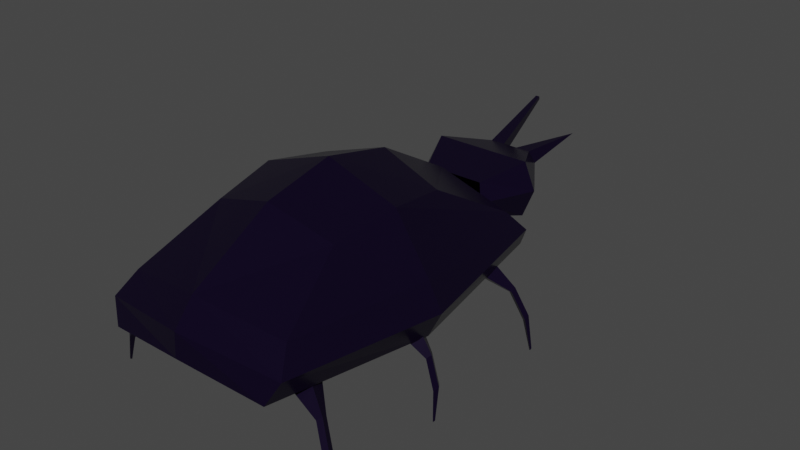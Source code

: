 # Source: Beetle_placeholder.blend  (saved by Blender 3.0.42; exported with 4.5.12 LTS)
import bpy
from mathutils import Matrix  # noqa: F401  (used for matrix-valued properties, if any)

bpy.ops.wm.read_factory_settings(use_empty=True)
scene = bpy.context.scene
scene.name = 'Scene'

# ---- collections
col_collection = bpy.data.collections.new('Collection'); scene.collection.children.link(col_collection)

# ---- materials (node trees are filled in below, after node groups)
mat_beetle = bpy.data.materials.new('beetle')
mat_beetle.use_transparent_shadow = False

# ---- material node trees
mat_beetle.use_nodes = True; mat_beetle.node_tree.nodes.clear()
_N = mat_beetle.node_tree.nodes; _L = mat_beetle.node_tree.links
n0 = _N.new('ShaderNodeBsdfPrincipled'); n0.name = 'Principled BSDF'; n0.location = (10, 300)
n0.distribution = 'GGX'
n0.subsurface_method = 'RANDOM_WALK_SKIN'
n0.inputs[0].default_value = (0.006855, 0.002939, 0.01884, 1.0)
n0.inputs[1].default_value = 0.2913
n0.inputs[2].default_value = 0.2205
n0.inputs[3].default_value = 1.45
n0.inputs[13].default_value = 0.1929
n0.inputs[27].default_value = (0.0, 0.0, 0.0, 1.0)
n0.inputs[28].default_value = 1.0
n1 = _N.new('ShaderNodeOutputMaterial'); n1.name = 'Material Output'; n1.location = (300, 300)
_L.new(n0.outputs[0], n1.inputs[0])
n1.is_active_output = True

# ---- world
world_world = bpy.data.worlds.new('World'); scene.world = world_world
world_world.use_nodes = True; world_world.node_tree.nodes.clear()
_N = world_world.node_tree.nodes; _L = world_world.node_tree.links
n0 = _N.new('ShaderNodeOutputWorld'); n0.name = 'World Output'; n0.location = (300, 300)
n1 = _N.new('ShaderNodeBackground'); n1.name = 'Background'; n1.location = (10, 300)
n1.inputs[0].default_value = (0.05088, 0.05088, 0.05088, 1.0)
_L.new(n1.outputs[0], n0.inputs[0])
n0.is_active_output = True
world_world.color = (0.05088, 0.05088, 0.05088)
world_world.use_sun_shadow = False
world_world.sun_shadow_jitter_overblur = 0.0

# ---- meshes
me_cube_001 = bpy.data.meshes.new('Cube.001')
me_cube_001.from_pydata([(-1.702, 5.102e-05, 1.963), (-1.036, -0.9999, 2.638), (-1.702, 5.102e-05, 1.126), (-1.036, 1.0, 2.638), (1.631, 5.102e-05, 1.963), (0.9644, -0.9999, 2.638), (1.631, 5.102e-05, 1.126), (0.9644, 1.0, 2.638), (-1.364, -2.574, 1.305), (-1.364, -2.165, 1.971), (-1.364, 2.166, 1.971), (-1.364, 2.574, 1.305), (1.292, 2.166, 1.971), (1.292, 2.574, 1.305), (1.292, -2.165, 1.971), (1.292, -2.574, 1.305), (-1.535, -2.445, 1.638), (-1.535, 2.445, 1.638), (1.464, 2.445, 1.638), (1.464, -2.445, 1.638), (1.095, 5.102e-05, 2.799), (-0.03564, 1.106, 2.942), (-1.167, 5.102e-05, 2.799), (-0.03564, -1.106, 2.942), (-0.03564, -2.728, 1.467), (-0.03564, -2.395, 2.204), (-0.03564, 2.728, 1.467), (-0.03564, 2.395, 2.204), (-0.03564, 2.704, 1.836), (-0.03564, -2.704, 1.836), (-1.917, 5.102e-05, 1.544), (1.846, 5.102e-05, 1.544), (-0.03564, 5.126e-05, 3.181), (-0.5183, 2.671, 1.445), (-0.5183, 2.671, 1.997), (-0.5383, 4.149, 1.434), (-0.3852, 4.165, 1.965), (0.4609, 2.671, 1.445), (0.4609, 2.671, 1.997), (0.4809, 4.149, 1.434), (0.3277, 4.165, 1.965), (-0.621, 2.568, 1.721), (-0.4599, 4.24, 1.764), (0.4024, 4.24, 1.764), (0.5635, 2.568, 1.721), (-0.8237, 3.4, 1.273), (-0.8237, 3.4, 2.17), (0.7662, 3.4, 1.273), (0.7662, 3.4, 2.17), (0.933, 3.432, 1.721), (-0.9904, 3.432, 1.721), (0.1411, 4.149, 1.434), (-0.1986, 4.149, 1.434), (-0.1475, 4.165, 1.965), (0.09006, 4.165, 1.965), (-0.1919, 2.671, 1.445), (0.1345, 2.671, 1.445), (0.1345, 2.671, 1.997), (-0.1919, 2.671, 1.997), (-0.1725, 4.24, 1.764), (0.115, 4.24, 1.764), (-0.2937, 3.4, 2.17), (0.2363, 3.4, 2.17), (0.2363, 3.4, 1.273), (-0.2937, 3.4, 1.273), (0.4747, 5.22, 1.978), (-0.5318, 5.633, 2.27), (-0.5524, 5.654, 2.214), (-0.466, 5.633, 2.27), (-0.4729, 5.654, 2.214), (1.181, 1.496, 1.221), (1.181, 1.496, 1.221), (2.007, 1.874, 0.1149), (2.009, 1.904, 0.1314), (0.8009, 2.14, 1.286), (1.125, 1.792, 1.521), (1.185, 2.016, 1.188), (1.363, 1.856, 1.289), (0.7716, 1.563, 0.9735), (1.157, 1.294, 1.21), (1.157, 1.79, 1.05), (1.347, 1.642, 1.172), (1.98, 1.895, 0.09761), (1.984, 1.927, 0.1172), (1.891, 1.875, 0.5689), (1.897, 1.953, 0.6114), (1.592, 1.9, 0.9081), (1.602, 1.983, 0.9584), (1.832, 2.011, 0.5748), (1.667, 1.924, 0.995), (1.661, 1.846, 0.9525), (1.822, 1.929, 0.5244), (1.912, -0.2351, 0.03058), (1.926, -0.2073, 0.04544), (1.092, 0.3314, 1.41), (1.342, -0.1021, 1.586), (1.396, 0.1048, 1.242), (1.537, -0.1026, 1.309), (0.8361, -0.2031, 1.126), (1.166, -0.5794, 1.289), (1.277, -0.09912, 1.118), (1.437, -0.2993, 1.204), (1.889, -0.2068, 0.01843), (1.906, -0.1779, 0.0359), (1.894, -0.2143, 0.4982), (1.93, -0.1427, 0.5365), (1.689, -0.1145, 0.8893), (1.732, -0.04018, 0.9343), (1.879, -0.06711, 0.5119), (1.783, -0.1157, 0.9588), (1.747, -0.1874, 0.9206), (1.836, -0.1414, 0.467), (1.867, -2.213, 0.09772), (1.887, -2.19, 0.1142), (1.052, -1.285, 1.269), (1.108, -1.758, 1.504), (1.288, -1.613, 1.171), (1.338, -1.847, 1.271), (0.6876, -1.734, 0.9563), (0.8389, -2.179, 1.193), (1.132, -1.778, 1.033), (1.198, -2.01, 1.155), (1.858, -2.18, 0.08045), (1.88, -2.157, 0.1), (1.775, -2.144, 0.5517), (1.826, -2.084, 0.5942), (1.549, -1.947, 0.8909), (1.605, -1.886, 0.9413), (1.808, -1.999, 0.5576), (1.624, -1.972, 0.9778), (1.573, -2.031, 0.9353), (1.751, -2.059, 0.5073), (-2.128, -1.912, 0.1814), (-2.127, -1.942, 0.1979), (-0.9007, -2.052, 1.352), (-1.259, -1.74, 1.588), (-1.295, -1.968, 1.255), (-1.489, -1.828, 1.355), (-0.9315, -1.475, 1.04), (-1.343, -1.247, 1.277), (-1.291, -1.741, 1.116), (-1.496, -1.613, 1.238), (-2.099, -1.93, 0.1641), (-2.099, -1.962, 0.1837), (-2.012, -1.901, 0.6354), (-2.01, -1.979, 0.6779), (-1.713, -1.895, 0.9746), (-1.714, -1.978, 1.025), (-1.939, -2.031, 0.6413), (-1.785, -1.927, 1.062), (-1.787, -1.849, 1.019), (-1.938, -1.948, 0.5909), (-1.958, 0.1357, 0.04057), (-1.969, 0.1065, 0.05544), (-1.084, -0.3427, 1.42), (-1.378, 0.06251, 1.596), (-1.41, -0.1489, 1.251), (-1.572, 0.04278, 1.319), (-0.8851, 0.2155, 1.136), (-1.253, 0.5554, 1.299), (-1.313, 0.06625, 1.128), (-1.493, 0.2487, 1.214), (-1.933, 0.1098, 0.02842), (-1.946, 0.07939, 0.0459), (-1.938, 0.1168, 0.5082), (-1.967, 0.04176, 0.5465), (-1.724, 0.03879, 0.8993), (-1.759, -0.03957, 0.9443), (-1.908, -0.02805, 0.5219), (-1.818, 0.03024, 0.9688), (-1.79, 0.1053, 0.9305), (-1.873, 0.05031, 0.477), (-1.963, 2.073, 0.03834), (-1.981, 2.047, 0.05077), (-1.167, 1.2, 1.263), (-1.328, 1.64, 1.512), (-1.438, 1.493, 1.15), (-1.538, 1.709, 1.254), (-0.8425, 1.72, 1.027), (-1.093, 2.119, 1.263), (-1.295, 1.69, 1.043), (-1.413, 1.9, 1.166), (-1.947, 2.044, 0.0209), (-1.967, 2.016, 0.036), (-1.92, 1.986, 0.4966), (-1.966, 1.917, 0.5286), (-1.711, 1.803, 0.8535), (-1.763, 1.731, 0.8924), (-1.93, 1.838, 0.4906), (-1.799, 1.809, 0.9304), (-1.754, 1.879, 0.8984), (-1.877, 1.91, 0.4517)], [(71, 70)], [(27, 21, 7, 12), (4, 20, 5, 14), (25, 23, 1, 9), (3, 21, 27, 10), (15, 19, 29, 24), (32, 22, 1, 23), (21, 3, 22, 32), (29, 25, 9, 16), (18, 12, 4, 31), (31, 4, 14, 19), (16, 9, 0, 30), (28, 27, 12, 18), (8, 16, 30, 2), (30, 0, 10, 17), (2, 30, 17, 11), (26, 28, 18, 13), (6, 31, 19, 15), (24, 29, 16, 8), (11, 17, 28, 26), (9, 1, 22, 0), (17, 10, 27, 28), (5, 23, 25, 14), (19, 14, 25, 29), (20, 32, 23, 5), (7, 21, 32, 20), (13, 18, 31, 6), (0, 22, 3, 10), (12, 7, 20, 4), (50, 46, 36, 42), (59, 42, 67, 69), (49, 48, 38, 44), (63, 47, 37, 56), (61, 46, 34, 58), (47, 49, 44, 37), (51, 60, 43, 39), (45, 50, 42, 35), (33, 41, 50, 45), (39, 43, 49, 47), (53, 36, 46, 61), (51, 39, 47, 63), (43, 40, 48, 49), (41, 34, 46, 50), (35, 52, 64, 45), (52, 51, 63, 64), (40, 54, 62, 48), (54, 53, 61, 62), (35, 42, 59, 52), (52, 59, 60, 51), (48, 62, 57, 38), (62, 61, 58, 57), (45, 64, 55, 33), (64, 63, 56, 55), (60, 54, 65), (59, 53, 54, 60), (67, 66, 68, 69), (43, 60, 65), (42, 36, 66, 67), (53, 59, 69, 68), (36, 53, 68, 66), (54, 40, 65), (40, 43, 65), (91, 88, 83, 82), (89, 90, 84, 85), (80, 76, 87, 86), (81, 80, 86, 90), (86, 87, 88, 91), (79, 78, 80, 81), (87, 89, 85, 88), (76, 77, 89, 87), (90, 86, 91, 84), (77, 81, 90, 89), (76, 74, 75, 77), (80, 78, 74, 76), (81, 77, 75, 79), (72, 82, 83, 73), (88, 85, 73, 83), (84, 91, 82, 72), (85, 84, 72, 73), (111, 108, 103, 102), (109, 110, 104, 105), (100, 96, 107, 106), (101, 100, 106, 110), (106, 107, 108, 111), (99, 98, 100, 101), (107, 109, 105, 108), (96, 97, 109, 107), (110, 106, 111, 104), (97, 101, 110, 109), (96, 94, 95, 97), (100, 98, 94, 96), (101, 97, 95, 99), (92, 102, 103, 93), (108, 105, 93, 103), (104, 111, 102, 92), (105, 104, 92, 93), (131, 128, 123, 122), (129, 130, 124, 125), (120, 116, 127, 126), (121, 120, 126, 130), (126, 127, 128, 131), (119, 118, 120, 121), (127, 129, 125, 128), (116, 117, 129, 127), (130, 126, 131, 124), (117, 121, 130, 129), (116, 114, 115, 117), (120, 118, 114, 116), (121, 117, 115, 119), (112, 122, 123, 113), (128, 125, 113, 123), (124, 131, 122, 112), (125, 124, 112, 113), (151, 148, 143, 142), (149, 150, 144, 145), (140, 136, 147, 146), (141, 140, 146, 150), (146, 147, 148, 151), (139, 138, 140, 141), (147, 149, 145, 148), (136, 137, 149, 147), (150, 146, 151, 144), (137, 141, 150, 149), (136, 134, 135, 137), (140, 138, 134, 136), (141, 137, 135, 139), (132, 142, 143, 133), (148, 145, 133, 143), (144, 151, 142, 132), (145, 144, 132, 133), (171, 168, 163, 162), (169, 170, 164, 165), (160, 156, 167, 166), (161, 160, 166, 170), (166, 167, 168, 171), (159, 158, 160, 161), (167, 169, 165, 168), (156, 157, 169, 167), (170, 166, 171, 164), (157, 161, 170, 169), (156, 154, 155, 157), (160, 158, 154, 156), (161, 157, 155, 159), (152, 162, 163, 153), (168, 165, 153, 163), (164, 171, 162, 152), (165, 164, 152, 153), (191, 188, 183, 182), (189, 190, 184, 185), (180, 176, 187, 186), (181, 180, 186, 190), (186, 187, 188, 191), (179, 178, 180, 181), (187, 189, 185, 188), (176, 177, 189, 187), (190, 186, 191, 184), (177, 181, 190, 189), (176, 174, 175, 177), (180, 178, 174, 176), (181, 177, 175, 179), (172, 182, 183, 173), (188, 185, 173, 183), (184, 191, 182, 172), (185, 184, 172, 173)])
_uv = me_cube_001.uv_layers.new(name='UVMap')
_uv.uv.foreach_set('vector', [0.5417, 0.375, 0.625, 0.375, 0.625, 0.5, 0.5417, 0.5, 0.5417, 0.625, 0.625, 0.625, 0.625, 0.75, 0.5417, 0.75, 0.5417, 0.875, 0.625, 0.875, 0.625, 1.0, 0.5417, 1.0, 0.625, 0.25, 0.625, 0.375, 0.5417, 0.375, 0.5417, 0.25, 0.4583, 0.75, 0.5, 0.75, 0.5, 0.875, 0.4583, 0.875, 0.75, 0.625, 0.875, 0.625, 0.875, 0.75, 0.75, 0.75, 0.75, 0.5, 0.875, 0.5, 0.875, 0.625, 0.75, 0.625, 0.5, 0.875, 0.5417, 0.875, 0.5417, 1.0, 0.5, 1.0, 0.5, 0.5, 0.5417, 0.5, 0.5417, 0.625, 0.5, 0.625, 0.5, 0.625, 0.5417, 0.625, 0.5417, 0.75, 0.5, 0.75, 0.5, 0.0, 0.5417, 0.0, 0.5417, 0.125, 0.5, 0.125, 0.5, 0.375, 0.5417, 0.375, 0.5417, 0.5, 0.5, 0.5, 0.4583, 0.0, 0.5, 0.0, 0.5, 0.125, 0.4583, 0.125, 0.5, 0.125, 0.5417, 0.125, 0.5417, 0.25, 0.5, 0.25, 0.4583, 0.125, 0.5, 0.125, 0.5, 0.25, 0.4583, 0.25, 0.4583, 0.375, 0.5, 0.375, 0.5, 0.5, 0.4583, 0.5, 0.4583, 0.625, 0.5, 0.625, 0.5, 0.75, 0.4583, 0.75, 0.4583, 0.875, 0.5, 0.875, 0.5, 1.0, 0.4583, 1.0, 0.4583, 0.25, 0.5, 0.25, 0.5, 0.375, 0.4583, 0.375, 0.5417, 0.0, 0.625, 0.0, 0.625, 0.125, 0.5417, 0.125, 0.5, 0.25, 0.5417, 0.25, 0.5417, 0.375, 0.5, 0.375, 0.625, 0.75, 0.625, 0.875, 0.5417, 0.875, 0.5417, 0.75, 0.5, 0.75, 0.5417, 0.75, 0.5417, 0.875, 0.5, 0.875, 0.625, 0.625, 0.75, 0.625, 0.75, 0.75, 0.625, 0.75, 0.625, 0.5, 0.75, 0.5, 0.75, 0.625, 0.625, 0.625, 0.4583, 0.5, 0.5, 0.5, 0.5, 0.625, 0.4583, 0.625, 0.5417, 0.125, 0.625, 0.125, 0.625, 0.25, 0.5417, 0.25, 0.5417, 0.5, 0.625, 0.5, 0.625, 0.625, 0.5417, 0.625, 0.5, 0.125, 0.625, 0.125, 0.625, 0.25, 0.5, 0.25, 0.5, 0.3333, 0.5, 0.25, 0.5, 0.25, 0.5, 0.3333, 0.5, 0.625, 0.625, 0.625, 0.625, 0.75, 0.5, 0.75, 0.2917, 0.625, 0.375, 0.625, 0.375, 0.75, 0.2917, 0.75, 0.7917, 0.625, 0.875, 0.625, 0.875, 0.75, 0.7917, 0.75, 0.375, 0.625, 0.5, 0.625, 0.5, 0.75, 0.375, 0.75, 0.375, 0.4167, 0.5, 0.4167, 0.5, 0.5, 0.375, 0.5, 0.375, 0.125, 0.5, 0.125, 0.5, 0.25, 0.375, 0.25, 0.375, 0.0, 0.5, 0.0, 0.5, 0.125, 0.375, 0.125, 0.375, 0.5, 0.5, 0.5, 0.5, 0.625, 0.375, 0.625, 0.7917, 0.5, 0.875, 0.5, 0.875, 0.625, 0.7917, 0.625, 0.2917, 0.5, 0.375, 0.5, 0.375, 0.625, 0.2917, 0.625, 0.5, 0.5, 0.625, 0.5, 0.625, 0.625, 0.5, 0.625, 0.5, 0.0, 0.625, 0.0, 0.625, 0.125, 0.5, 0.125, 0.125, 0.5, 0.2083, 0.5, 0.2083, 0.625, 0.125, 0.625, 0.2083, 0.5, 0.2917, 0.5, 0.2917, 0.625, 0.2083, 0.625, 0.625, 0.5, 0.7083, 0.5, 0.7083, 0.625, 0.625, 0.625, 0.7083, 0.5, 0.7917, 0.5, 0.7917, 0.625, 0.7083, 0.625, 0.375, 0.25, 0.5, 0.25, 0.5, 0.3333, 0.375, 0.3333, 0.375, 0.3333, 0.5, 0.3333, 0.5, 0.4167, 0.375, 0.4167, 0.625, 0.625, 0.7083, 0.625, 0.7083, 0.75, 0.625, 0.75, 0.7083, 0.625, 0.7917, 0.625, 0.7917, 0.75, 0.7083, 0.75, 0.125, 0.625, 0.2083, 0.625, 0.2083, 0.75, 0.125, 0.75, 0.2083, 0.625, 0.2917, 0.625, 0.2917, 0.75, 0.2083, 0.75, 0.5, 0.4167, 0.625, 0.4167, 0.5, 0.4167, 0.5, 0.3333, 0.625, 0.3333, 0.625, 0.4167, 0.5, 0.4167, 0.5, 0.25, 0.625, 0.25, 0.625, 0.3333, 0.5, 0.3333, 0.5, 0.5, 0.5, 0.4167, 0.5, 0.5, 0.5, 0.25, 0.625, 0.25, 0.625, 0.25, 0.5, 0.25, 0.625, 0.3333, 0.5, 0.3333, 0.5, 0.3333, 0.625, 0.3333, 0.875, 0.5, 0.7917, 0.5, 0.7917, 0.5, 0.875, 0.5, 0.7083, 0.5, 0.625, 0.5, 0.7083, 0.5, 0.625, 0.5, 0.5, 0.5, 0.625, 0.5, 0.4583, 0.2708, 0.4583, 0.1667, 0.4583, 0.1667, 0.4583, 0.2708, 0.4583, 0.2083, 0.4583, 0.2917, 0.4583, 0.2917, 0.4583, 0.2083, 0.4583, 0.2708, 0.4583, 0.1667, 0.4583, 0.1667, 0.4583, 0.2708, 0.4583, 0.2917, 0.4583, 0.2708, 0.4583, 0.2708, 0.4583, 0.2917, 0.4583, 0.2708, 0.4583, 0.1667, 0.4583, 0.1667, 0.4583, 0.2708, 0.4583, 0.2917, 0.4583, 0.2708, 0.4583, 0.2708, 0.4583, 0.2917, 0.0, 0.0, 0.0, 0.0, 0.0, 0.0, 0.0, 0.0, 0.0, 0.0, 0.0, 0.0, 0.0, 0.0, 0.0, 0.0, 0.4583, 0.2917, 0.4583, 0.2708, 0.4583, 0.2708, 0.4583, 0.2917, 0.4583, 0.2083, 0.4583, 0.2917, 0.4583, 0.2917, 0.4583, 0.2083, 0.0, 0.0, 0.0, 0.0, 0.0, 0.0, 0.0, 0.0, 0.4583, 0.2708, 0.4583, 0.2708, 0.0, 0.0, 0.0, 0.0, 0.4583, 0.2917, 0.0, 0.0, 0.0, 0.0, 0.4583, 0.2917, 0.4583, 0.2917, 0.4583, 0.2708, 0.4583, 0.1667, 0.4583, 0.2083, 0.0, 0.0, 0.0, 0.0, 0.0, 0.0, 0.0, 0.0, 0.4583, 0.2917, 0.4583, 0.2708, 0.4583, 0.2708, 0.4583, 0.2917, 0.4583, 0.2083, 0.4583, 0.2917, 0.4583, 0.2917, 0.4583, 0.2083, 0.4583, 0.2708, 0.4583, 0.1667, 0.4583, 0.1667, 0.4583, 0.2708, 0.4583, 0.2083, 0.4583, 0.2917, 0.4583, 0.2917, 0.4583, 0.2083, 0.4583, 0.2708, 0.4583, 0.1667, 0.4583, 0.1667, 0.4583, 0.2708, 0.4583, 0.2917, 0.4583, 0.2708, 0.4583, 0.2708, 0.4583, 0.2917, 0.4583, 0.2708, 0.4583, 0.1667, 0.4583, 0.1667, 0.4583, 0.2708, 0.4583, 0.2917, 0.4583, 0.2708, 0.4583, 0.2708, 0.4583, 0.2917, 0.0, 0.0, 0.0, 0.0, 0.0, 0.0, 0.0, 0.0, 0.0, 0.0, 0.0, 0.0, 0.0, 0.0, 0.0, 0.0, 0.4583, 0.2917, 0.4583, 0.2708, 0.4583, 0.2708, 0.4583, 0.2917, 0.4583, 0.2083, 0.4583, 0.2917, 0.4583, 0.2917, 0.4583, 0.2083, 0.0, 0.0, 0.0, 0.0, 0.0, 0.0, 0.0, 0.0, 0.4583, 0.2708, 0.4583, 0.2708, 0.0, 0.0, 0.0, 0.0, 0.4583, 0.2917, 0.0, 0.0, 0.0, 0.0, 0.4583, 0.2917, 0.4583, 0.2917, 0.4583, 0.2708, 0.4583, 0.1667, 0.4583, 0.2083, 0.0, 0.0, 0.0, 0.0, 0.0, 0.0, 0.0, 0.0, 0.4583, 0.2917, 0.4583, 0.2708, 0.4583, 0.2708, 0.4583, 0.2917, 0.4583, 0.2083, 0.4583, 0.2917, 0.4583, 0.2917, 0.4583, 0.2083, 0.4583, 0.2708, 0.4583, 0.1667, 0.4583, 0.1667, 0.4583, 0.2708, 0.4583, 0.2083, 0.4583, 0.2917, 0.4583, 0.2917, 0.4583, 0.2083, 0.4583, 0.2708, 0.4583, 0.1667, 0.4583, 0.1667, 0.4583, 0.2708, 0.4583, 0.2917, 0.4583, 0.2708, 0.4583, 0.2708, 0.4583, 0.2917, 0.4583, 0.2708, 0.4583, 0.1667, 0.4583, 0.1667, 0.4583, 0.2708, 0.4583, 0.2917, 0.4583, 0.2708, 0.4583, 0.2708, 0.4583, 0.2917, 0.0, 0.0, 0.0, 0.0, 0.0, 0.0, 0.0, 0.0, 0.0, 0.0, 0.0, 0.0, 0.0, 0.0, 0.0, 0.0, 0.4583, 0.2917, 0.4583, 0.2708, 0.4583, 0.2708, 0.4583, 0.2917, 0.4583, 0.2083, 0.4583, 0.2917, 0.4583, 0.2917, 0.4583, 0.2083, 0.0, 0.0, 0.0, 0.0, 0.0, 0.0, 0.0, 0.0, 0.4583, 0.2708, 0.4583, 0.2708, 0.0, 0.0, 0.0, 0.0, 0.4583, 0.2917, 0.0, 0.0, 0.0, 0.0, 0.4583, 0.2917, 0.4583, 0.2917, 0.4583, 0.2708, 0.4583, 0.1667, 0.4583, 0.2083, 0.0, 0.0, 0.0, 0.0, 0.0, 0.0, 0.0, 0.0, 0.4583, 0.2917, 0.4583, 0.2708, 0.4583, 0.2708, 0.4583, 0.2917, 0.4583, 0.2083, 0.4583, 0.2917, 0.4583, 0.2917, 0.4583, 0.2083, 0.4583, 0.2708, 0.4583, 0.1667, 0.4583, 0.1667, 0.4583, 0.2708, 0.4583, 0.2083, 0.4583, 0.2917, 0.4583, 0.2917, 0.4583, 0.2083, 0.4583, 0.2708, 0.4583, 0.1667, 0.4583, 0.1667, 0.4583, 0.2708, 0.4583, 0.2917, 0.4583, 0.2708, 0.4583, 0.2708, 0.4583, 0.2917, 0.4583, 0.2708, 0.4583, 0.1667, 0.4583, 0.1667, 0.4583, 0.2708, 0.4583, 0.2917, 0.4583, 0.2708, 0.4583, 0.2708, 0.4583, 0.2917, 0.0, 0.0, 0.0, 0.0, 0.0, 0.0, 0.0, 0.0, 0.0, 0.0, 0.0, 0.0, 0.0, 0.0, 0.0, 0.0, 0.4583, 0.2917, 0.4583, 0.2708, 0.4583, 0.2708, 0.4583, 0.2917, 0.4583, 0.2083, 0.4583, 0.2917, 0.4583, 0.2917, 0.4583, 0.2083, 0.0, 0.0, 0.0, 0.0, 0.0, 0.0, 0.0, 0.0, 0.4583, 0.2708, 0.4583, 0.2708, 0.0, 0.0, 0.0, 0.0, 0.4583, 0.2917, 0.0, 0.0, 0.0, 0.0, 0.4583, 0.2917, 0.4583, 0.2917, 0.4583, 0.2708, 0.4583, 0.1667, 0.4583, 0.2083, 0.0, 0.0, 0.0, 0.0, 0.0, 0.0, 0.0, 0.0, 0.4583, 0.2917, 0.4583, 0.2708, 0.4583, 0.2708, 0.4583, 0.2917, 0.4583, 0.2083, 0.4583, 0.2917, 0.4583, 0.2917, 0.4583, 0.2083, 0.4583, 0.2708, 0.4583, 0.1667, 0.4583, 0.1667, 0.4583, 0.2708, 0.4583, 0.2083, 0.4583, 0.2917, 0.4583, 0.2917, 0.4583, 0.2083, 0.4583, 0.2708, 0.4583, 0.1667, 0.4583, 0.1667, 0.4583, 0.2708, 0.4583, 0.2917, 0.4583, 0.2708, 0.4583, 0.2708, 0.4583, 0.2917, 0.4583, 0.2708, 0.4583, 0.1667, 0.4583, 0.1667, 0.4583, 0.2708, 0.4583, 0.2917, 0.4583, 0.2708, 0.4583, 0.2708, 0.4583, 0.2917, 0.0, 0.0, 0.0, 0.0, 0.0, 0.0, 0.0, 0.0, 0.0, 0.0, 0.0, 0.0, 0.0, 0.0, 0.0, 0.0, 0.4583, 0.2917, 0.4583, 0.2708, 0.4583, 0.2708, 0.4583, 0.2917, 0.4583, 0.2083, 0.4583, 0.2917, 0.4583, 0.2917, 0.4583, 0.2083, 0.0, 0.0, 0.0, 0.0, 0.0, 0.0, 0.0, 0.0, 0.4583, 0.2708, 0.4583, 0.2708, 0.0, 0.0, 0.0, 0.0, 0.4583, 0.2917, 0.0, 0.0, 0.0, 0.0, 0.4583, 0.2917, 0.4583, 0.2917, 0.4583, 0.2708, 0.4583, 0.1667, 0.4583, 0.2083, 0.0, 0.0, 0.0, 0.0, 0.0, 0.0, 0.0, 0.0, 0.4583, 0.2917, 0.4583, 0.2708, 0.4583, 0.2708, 0.4583, 0.2917, 0.4583, 0.2083, 0.4583, 0.2917, 0.4583, 0.2917, 0.4583, 0.2083, 0.4583, 0.2708, 0.4583, 0.1667, 0.4583, 0.1667, 0.4583, 0.2708, 0.4583, 0.2083, 0.4583, 0.2917, 0.4583, 0.2917, 0.4583, 0.2083, 0.4583, 0.2708, 0.4583, 0.1667, 0.4583, 0.1667, 0.4583, 0.2708, 0.4583, 0.2917, 0.4583, 0.2708, 0.4583, 0.2708, 0.4583, 0.2917, 0.4583, 0.2708, 0.4583, 0.1667, 0.4583, 0.1667, 0.4583, 0.2708, 0.4583, 0.2917, 0.4583, 0.2708, 0.4583, 0.2708, 0.4583, 0.2917, 0.0, 0.0, 0.0, 0.0, 0.0, 0.0, 0.0, 0.0, 0.0, 0.0, 0.0, 0.0, 0.0, 0.0, 0.0, 0.0, 0.4583, 0.2917, 0.4583, 0.2708, 0.4583, 0.2708, 0.4583, 0.2917, 0.4583, 0.2083, 0.4583, 0.2917, 0.4583, 0.2917, 0.4583, 0.2083, 0.0, 0.0, 0.0, 0.0, 0.0, 0.0, 0.0, 0.0, 0.4583, 0.2708, 0.4583, 0.2708, 0.0, 0.0, 0.0, 0.0, 0.4583, 0.2917, 0.0, 0.0, 0.0, 0.0, 0.4583, 0.2917, 0.4583, 0.2917, 0.4583, 0.2708, 0.4583, 0.1667, 0.4583, 0.2083, 0.0, 0.0, 0.0, 0.0, 0.0, 0.0, 0.0, 0.0, 0.4583, 0.2917, 0.4583, 0.2708, 0.4583, 0.2708, 0.4583, 0.2917, 0.4583, 0.2083, 0.4583, 0.2917, 0.4583, 0.2917, 0.4583, 0.2083])
me_cube_001.materials.append(mat_beetle)
me_cube_001.use_remesh_fix_poles = True
me_cube_001.use_remesh_preserve_attributes = False
me_cube_001.update()
arm_armature_001 = bpy.data.armatures.new('Armature.001')  # bones are not reproduced

# ---- objects
ob_cube = bpy.data.objects.new('Cube', me_cube_001)
ob_armature = bpy.data.objects.new('Armature', arm_armature_001)

# ---- transforms, parenting, visibility, modifiers, constraints
ob_cube.parent = ob_armature
ob_cube.matrix_parent_inverse = Matrix(((0.8644, -0.02151, 0.5023, -0.781), (-0.5028, -0.02293, 0.8641, -1.462), (-0.007066, -0.9995, -0.03063, 4.243), (0.0, 0.0, -0.0, 1.0)))
ob_cube.location = (0.0, 0.0, 0.0)
_vg = ob_cube.vertex_groups.new(name='Group.001')
for _i, _w in zip([0, 1, 2, 3, 4, 5, 6, 7, 8, 9, 10, 11, 12, 13, 14, 15, 16, 17, 18, 19, 20, 21, 22, 23, 24, 25, 26, 27, 28, 29, 30, 31, 32, 33, 34, 35, 36, 37, 38, 39, 40, 41, 42, 43, 44, 45, 46, 47, 48, 49, 50, 51, 52, 53, 54, 55, 56, 57, 58, 59, 60, 61, 62, 63, 64, 65, 66, 67, 68, 69, 72, 73, 74, 75, 76, 77, 78, 79, 80, 81, 83, 84, 85, 86, 87, 88, 89, 90, 91, 92, 93, 94, 95, 96, 97, 98, 99, 100, 101, 103, 104, 105, 106, 107, 108, 109, 110, 113, 114, 115, 116, 117, 118, 119, 120, 121, 123, 125, 126, 127, 128, 129, 130, 132, 133, 134, 135, 136, 137, 138, 139, 140, 141, 142, 143, 144, 145, 146, 147, 148, 149, 150, 151, 152, 153, 154, 155, 156, 157, 158, 159, 160, 161, 162, 163, 164, 165, 166, 167, 168, 169, 170, 171, 172, 173, 174, 175, 176, 177, 178, 179, 180, 181, 182, 183, 184, 185, 186, 187, 188, 189, 190, 191], [0.3003, 0.5728, 0.6029, 0.6318, 0.5983, 0.5341, 0.6319, 0.6295, 0.6077, 0.5921, 0.6272, 0.6315, 0.626, 0.6153, 0.6029, 0.1018, 0.6311, 0.6123, 0.6233, 0.5821, 0.4754, 0.6318, 0.6319, 0.6273, 0.6266, 0.6318, 0.2983, 0.6285, 0.5917, 0.6314, 0.3236, 0.6317, 0.6319, 0.3318, 0.6074, 0.8392, 0.8392, 0.6318, 0.5794, 0.7839, 0.7397, 0.3155, 0.8392, 0.8361, 0.6316, 0.8277, 0.6139, 0.6324, 0.6308, 0.6319, 0.8223, 0.8066, 0.839, 0.8381, 0.8251, 0.3716, 0.6179, 0.5435, 0.6306, 0.8391, 0.8391, 0.7897, 0.6351, 0.6997, 0.8323, 0.7787, 0.3851, 0.3339, 0.3894, 0.3475, 0.5754, 0.5887, 0.6302, 0.6254, 0.6319, 0.6319, 0.6319, 0.6316, 0.6319, 0.6319, 0.06, 0.6317, 0.6311, 0.2297, 0.6318, 0.53, 0.6319, 0.6314, 3.657e-05, 0.3147, 0.4636, 0.6004, 0.5849, 0.6319, 0.6317, 0.6239, 0.6318, 0.6319, 0.6318, 0.453, 0.6319, 0.6319, 0.004146, 0.6316, 0.6319, 0.6319, 0.6204, 0.1945, 0.6318, 0.6104, 0.6319, 0.6319, 0.6319, 0.5568, 0.6319, 0.6273, 0.1883, 0.6318, 0.154, 0.6316, 0.6318, 0.6306, 0.2225, 0.2193, 0.2265, 0.48, 0.2715, 0.55, 0.2828, 0.2528, 0.5419, 0.5269, 0.2737, 0.3159, 0.3398, 0.2721, 0.2713, 0.5681, 0.5409, 0.6265, 0.2711, 0.2721, 0.6285, 0.2288, 0.2145, 0.3103, 0.2369, 0.6024, 0.2314, 0.3591, 0.5458, 0.631, 0.2867, 0.4361, 0.4344, 0.2725, 0.2721, 0.6317, 0.6292, 0.6319, 0.2691, 0.2725, 0.6315, 0.4891, 0.2716, 0.5623, 0.4845, 0.6274, 0.4855, 0.6262, 0.6314, 0.6312, 0.5989, 0.3741, 0.1407, 0.6297, 0.2786, 0.6316, 0.6259, 0.602, 0.3731, 0.5999, 0.6318]): _vg.add([_i], _w, 'REPLACE')
_vg = ob_cube.vertex_groups.new(name='Bone')
for _i, _w in zip([33, 34, 35, 36, 37, 38, 39, 40, 41, 42, 43, 44, 45, 46, 47, 48, 49, 50, 51, 52, 53, 54, 55, 56, 57, 58, 59, 60, 61, 62, 63, 64, 65, 66, 67, 68, 69], [0.354, 0.5225, 0.9791, 0.9947, 0.3842, 0.5421, 0.9797, 0.9938, 0.3674, 0.9956, 0.9943, 0.3817, 0.9006, 0.9195, 0.8909, 0.9154, 0.9075, 0.9091, 0.9887, 0.9884, 0.9981, 0.9975, 0.1984, 0.1971, 0.5947, 0.5939, 0.9985, 0.998, 0.9499, 0.9502, 0.9047, 0.9023, 0.9944, 0.9958, 0.9958, 0.9958, 0.9958]): _vg.add([_i], _w, 'REPLACE')
_vg = ob_cube.vertex_groups.new(name='Bone.001')
for _i, _w in zip([3, 4, 6, 7, 10, 11, 12, 13, 17, 18, 21, 26, 27, 28, 31, 33, 34, 35, 36, 37, 38, 39, 40, 41, 42, 43, 44, 45, 46, 47, 48, 49, 50, 51, 52, 53, 54, 55, 56, 57, 58, 59, 60, 61, 62, 63, 64, 65, 66, 67, 68, 69, 74], [0.05773, 0.04675, 0.04921, 0.0771, 0.1265, 0.2682, 0.1856, 0.1224, 0.1929, 0.08443, 0.1022, 0.837, 0.4398, 0.4452, 0.04573, 0.6449, 0.4398, 0.4383, 0.4398, 0.4751, 0.4398, 0.4229, 0.4396, 0.4808, 0.4398, 0.4363, 0.4398, 0.4182, 0.4378, 0.4364, 0.4398, 0.3855, 0.4397, 0.4323, 0.4128, 0.4398, 0.4391, 0.7722, 0.7535, 0.4398, 0.4398, 0.4398, 0.422, 0.4391, 0.4398, 0.4302, 0.4396, 0.4388, 0.2997, 0.4365, 0.4387, 0.4394, 0.02126]): _vg.add([_i], _w, 'REPLACE')
_vg = ob_cube.vertex_groups.new(name='Bone.002')
for _i, _w in zip([0, 1, 2, 3, 4, 5, 6, 7, 8, 9, 10, 11, 12, 13, 14, 15, 16, 17, 18, 19, 20, 21, 22, 23, 24, 25, 27, 28, 29, 30, 31, 32, 34, 38, 41, 44, 57, 58, 75, 76, 77, 79, 81, 87, 89, 90, 94, 95, 96, 97, 99, 101, 107, 109, 110, 114, 115, 117, 119, 121, 130, 134, 135, 136, 137, 139, 141, 147, 149, 154, 155, 156, 157, 159, 161, 167, 169, 170, 174, 175, 176, 177, 181, 187, 189], [0.03038, 0.2507, 0.1077, 0.185, 0.0002045, 0.317, 0.03615, 0.3056, 0.03978, 0.0008262, 0.1095, 0.05361, 0.03613, 0.0, 0.00183, 0.0, 0.005227, 0.06425, 0.07757, 0.003935, 0.389, 0.1972, 0.3633, 0.4284, 0.0, 3.31e-07, 0.1516, 0.001615, 0.0, 0.002456, 0.0004107, 0.3982, 0.04736, 0.0, 0.02938, 0.0, 0.005489, 0.01991, 0.03188, 0.002878, 0.01376, 0.0, 0.0005313, 0.0, 0.0, 0.0, 0.0, 0.0208, 0.0, 1.905e-06, 0.0, 0.0, 0.0, 0.0, 0.0, 0.0, 0.1124, 0.003265, 0.0003768, 0.0002791, 0.0, 0.02803, 0.2415, 0.1173, 0.2105, 0.03178, 0.04324, 0.0114, 0.01254, 0.0, 0.09387, 0.02399, 0.02929, 0.06598, 0.03306, 4.657e-05, 0.0002374, 3.535e-05, 0.05937, 0.1594, 0.03039, 0.05512, 0.006917, 0.0, 0.0]): _vg.add([_i], _w, 'REPLACE')
_vg = ob_cube.vertex_groups.new(name='Bone.003')
for _i, _w in zip([0, 1, 2, 3, 4, 5, 6, 7, 8, 9, 12, 14, 15, 16, 19, 20, 21, 22, 23, 24, 25, 30, 31, 32, 75, 76, 77, 78, 79, 80, 81, 87, 89, 90, 94, 95, 96, 97, 99, 100, 101, 107, 109, 110, 114, 115, 116, 117, 119, 120, 121, 127, 129, 130, 134, 135, 136, 137, 141, 149, 155, 156, 157, 159, 161, 167, 169, 170, 174], [0.08805, 0.5282, 0.2194, 0.06251, 0.06399, 0.6105, 0.06837, 0.0625, 0.1661, 0.08274, 0.02553, 0.06449, 0.09647, 0.06799, 0.08071, 0.1469, 0.06445, 0.2217, 0.7531, 0.02387, 0.01153, 0.1308, 0.06253, 0.5922, 0.02651, 0.006908, 0.0391, 0.001163, 0.05283, 0.001303, 0.04995, 0.006711, 0.01136, 0.01363, 0.03797, 0.05224, 0.05629, 0.0623, 0.05098, 0.0006037, 0.06191, 0.03568, 0.04769, 0.04379, 0.0478, 0.06024, 0.06243, 0.0625, 0.005573, 0.0002573, 0.05894, 0.03996, 0.04174, 0.0307, 0.004261, 0.04232, 0.003577, 0.02604, 0.01101, 1.247e-05, 0.03118, 0.001498, 0.01661, 0.006385, 0.01101, 2.135e-05, 0.0001851, 0.0001253, 0.0004517]): _vg.add([_i], _w, 'REPLACE')
_vg = ob_cube.vertex_groups.new(name='Bone.004')
for _i, _w in zip([0, 1, 2, 4, 5, 6, 8, 9, 14, 15, 16, 19, 20, 22, 23, 24, 25, 29, 30, 31, 32, 94, 95, 96, 97, 99, 101, 107, 109, 110, 154, 155, 156, 157, 161, 167, 169], [0.0625, 0.06502, 0.1557, 0.0625, 0.06617, 0.07245, 0.6099, 0.5242, 0.5317, 0.6283, 0.5656, 0.5751, 0.03078, 0.06188, 0.08494, 0.9482, 0.9599, 0.9997, 0.06641, 0.06251, 0.05573, 0.0008747, 0.05622, 0.01023, 0.05629, 0.0008071, 0.03114, 0.0006051, 0.00609, 0.003629, 0.001054, 0.04514, 0.01542, 0.02744, 0.001619, 0.0008324, 0.0008863]): _vg.add([_i], _w, 'REPLACE')
_vg = ob_cube.vertex_groups.new(name='Bone.013')
for _i, _w in zip([134, 135, 136, 137, 138, 139, 140, 141, 146, 147], [0.7347, 0.7889, 0.07843, 0.00347, 0.4592, 0.3621, 0.06238, 0.06, 0.0501, 0.00157]): _vg.add([_i], _w, 'REPLACE')
_vg = ob_cube.vertex_groups.new(name='Bone.014')
for _i, _w in zip([132, 133, 134, 135, 136, 137, 138, 139, 140, 141, 142, 143, 144, 145, 146, 147, 148, 149, 150, 151], [0.9999, 0.9999, 0.2653, 0.2111, 0.9216, 0.9733, 0.5408, 0.6379, 0.9376, 0.94, 1.0, 0.9999, 0.9978, 0.9975, 0.9499, 0.9742, 0.9968, 0.9831, 0.976, 0.9972]): _vg.add([_i], _w, 'REPLACE')
_vg = ob_cube.vertex_groups.new(name='Bone.015')
for _i, _w in zip([114, 115, 116, 117, 118, 119, 120, 121, 126, 127, 130], [0.4963, 0.8334, 0.07714, 0.02649, 0.5325, 0.5246, 0.04945, 0.05356, 0.04509, 0.005365, 0.002079]): _vg.add([_i], _w, 'REPLACE')
_vg = ob_cube.vertex_groups.new(name='Bone.016')
for _i, _w in zip([112, 113, 114, 115, 116, 117, 118, 119, 120, 121, 122, 123, 124, 125, 126, 127, 128, 129, 130, 131], [0.9999, 0.9999, 0.5037, 0.1666, 0.9229, 0.9618, 0.4675, 0.4754, 0.9503, 0.9464, 1.0, 0.9999, 0.9972, 0.9969, 0.9525, 0.9723, 0.9962, 0.9802, 0.974, 0.9967]): _vg.add([_i], _w, 'REPLACE')
_vg = ob_cube.vertex_groups.new(name='Bone.009')
for _i, _w in zip([4, 5, 6, 7, 14, 15, 19, 20, 21, 23, 31, 32, 94, 95, 96, 97, 98, 99, 100, 101, 106, 107, 110], [0.2763, 0.113, 0.2477, 0.174, 0.0701, 0.04917, 0.06126, 0.4728, 0.02587, 0.001228, 0.2558, 0.07584, 0.614, 0.7114, 0.06855, 0.03975, 0.6211, 0.459, 0.02911, 0.05284, 0.039, 0.003942, 0.001284]): _vg.add([_i], _w, 'REPLACE')
_vg = ob_cube.vertex_groups.new(name='Bone.010')
for _i, _w in zip([92, 93, 94, 95, 96, 97, 98, 99, 100, 101, 102, 103, 104, 105, 106, 107, 108, 109, 110, 111], [1.0, 0.9999, 0.386, 0.2886, 0.9315, 0.9551, 0.3789, 0.541, 0.9604, 0.9472, 1.0, 0.9999, 0.9977, 0.9974, 0.9555, 0.973, 0.9968, 0.9799, 0.9744, 0.9972]): _vg.add([_i], _w, 'REPLACE')
_vg = ob_cube.vertex_groups.new(name='Bone.011')
for _i, _w in zip([0, 1, 2, 3, 8, 9, 16, 21, 22, 23, 25, 27, 28, 30, 32, 34, 41, 57, 58, 135, 137, 154, 155, 156, 157, 158, 159, 160, 161, 166, 167, 170], [0.2723, 0.0, 0.2456, 0.0007942, 0.02896, 0.0196, 0.03942, 0.0, 1.676e-05, 0.006469, 0.0, 0.0, 0.0, 0.2526, 0.0709, 0.0, 0.0, 0.0, 0.0, 0.0, 0.0, 0.6477, 0.6285, 0.02883, 0.04629, 0.6024, 0.4261, 0.03603, 0.06936, 0.04604, 0.008387, 0.007383]): _vg.add([_i], _w, 'REPLACE')
_vg = ob_cube.vertex_groups.new(name='Bone.012')
for _i, _w in zip([152, 153, 154, 155, 156, 157, 158, 159, 160, 161, 162, 163, 164, 165, 166, 167, 168, 169, 170, 171], [1.0, 0.9999, 0.3523, 0.3715, 0.9606, 0.9519, 0.3976, 0.5739, 0.957, 0.9306, 1.0, 0.9999, 0.9974, 0.997, 0.952, 0.9708, 0.9964, 0.9767, 0.9713, 0.9969]): _vg.add([_i], _w, 'REPLACE')
_vg = ob_cube.vertex_groups.new(name='Bone.005')
for _i, _w in zip([0, 2, 3, 9, 10, 11, 16, 17, 21, 22, 26, 27, 28, 30, 34, 38, 41, 46, 50, 57, 58, 61, 62, 155, 156, 157, 159, 161, 169, 170, 174, 175, 176, 178, 179, 180, 181, 186, 187, 190], [0.002112, 0.09008, 2.879e-07, 0.002968, 0.1716, 0.6627, 0.001371, 0.7078, 0.002191, 0.03736, 0.0004384, 0.0, 0.0, 0.008124, 0.0, 0.0, 0.0, 0.0, 0.0, 0.0, 0.0, 0.0, 0.0, 0.0, 0.0, 0.0, 0.0, 0.0, 0.0, 0.0, 0.5377, 0.7104, 0.09262, 0.586, 0.5264, 0.07779, 0.06248, 0.05589, 0.01493, 0.01151]): _vg.add([_i], _w, 'REPLACE')
_vg = ob_cube.vertex_groups.new(name='Bone.006')
for _i, _w in zip([172, 173, 174, 175, 176, 177, 178, 179, 180, 181, 182, 183, 184, 185, 186, 187, 188, 189, 190, 191], [0.9994, 0.9993, 0.462, 0.1252, 0.9074, 0.9789, 0.414, 0.4736, 0.9222, 0.9375, 0.9995, 0.9993, 0.9942, 0.994, 0.9441, 0.9675, 0.993, 0.9774, 0.9692, 0.9937]): _vg.add([_i], _w, 'REPLACE')
_vg = ob_cube.vertex_groups.new(name='Bone.007')
for _i, _w in zip([4, 6, 7, 12, 13, 18, 26, 31, 70, 71, 74, 75, 76, 77, 78, 79, 80, 81, 86, 87, 89, 90], [0.07716, 0.1065, 0.08506, 0.3108, 0.4305, 0.4398, 0.01874, 0.0957, 1.0, 1.0, 0.9858, 0.9953, 0.9649, 0.9709, 0.9737, 0.9636, 0.9561, 0.9393, 0.1019, 0.06414, 0.04367, 0.05753]): _vg.add([_i], _w, 'REPLACE')
_vg = ob_cube.vertex_groups.new(name='Bone.008')
for _i, _w in zip([3, 4, 5, 6, 7, 12, 13, 18, 20, 21, 26, 27, 28, 31, 34, 38, 41, 44, 57, 58, 72, 73, 74, 75, 76, 77, 78, 79, 80, 81, 82, 83, 84, 85, 86, 87, 88, 89, 90, 91, 94, 95, 96, 97, 101, 107, 109], [0.0, 0.005918, 0.0, 0.07043, 9.631e-06, 1.366e-10, 0.03749, 0.0, 0.0, 0.0, 0.01872, 0.0, 0.0, 0.01112, 0.0, 0.0, 0.0, 0.0, 0.0, 0.0, 0.9992, 0.999, 0.07399, 0.2898, 0.4038, 0.3123, 0.1582, 0.04004, 0.4416, 0.4274, 0.9992, 0.9989, 0.9125, 0.9705, 0.8984, 0.8541, 0.9903, 0.8295, 0.8006, 0.9078, 0.0, 0.0, 0.0, 0.0, 0.0, 0.0, 0.0]): _vg.add([_i], _w, 'REPLACE')
_m = ob_cube.modifiers.new('Armature', 'ARMATURE')
_m.object = ob_armature
ob_armature.location = (-0.03, 4.191, 1.786)
ob_armature.rotation_euler = (1.606, -0.5263, -0.02487)

# ---- collection membership
col_collection.objects.link(ob_cube)
col_collection.objects.link(ob_armature)

# ---- scene / render settings (as saved in the file)
scene.frame_start = 1; scene.frame_end = 15; scene.frame_set(6)
scene.render.engine = 'BLENDER_EEVEE_NEXT'
scene.cycles.sampling_pattern = 'TABULATED_SOBOL'
scene.cycles.use_light_tree = False
scene.view_settings.view_transform = 'Filmic'
bpy.context.view_layer.update()

# ---- added for rendering (the .blend has no active camera and no usable light): camera, sun
cam_auto = bpy.data.cameras.new('AutoCamera')
cam_auto.lens = 50.0
cam_auto.sensor_width = 36.0
cam_auto.clip_end = 1000.0
ob_auto_camera = bpy.data.objects.new('AutoCamera', cam_auto)
scene.collection.objects.link(ob_auto_camera)
ob_auto_camera.location = (9.07022, -9.49282, 8.90325)
ob_auto_camera.rotation_euler = (1.09748, -7.21219e-08, 0.694738)
scene.camera = ob_auto_camera
light_auto_sun = bpy.data.lights.new('AutoSun', 'SUN')
light_auto_sun.energy = 3.0
light_auto_sun.angle = 0.0523599
ob_auto_sun = bpy.data.objects.new('AutoSun', light_auto_sun)
scene.collection.objects.link(ob_auto_sun)
ob_auto_sun.rotation_euler = (0.872665, 0.174533, 0.523599)
bpy.context.view_layer.update()
